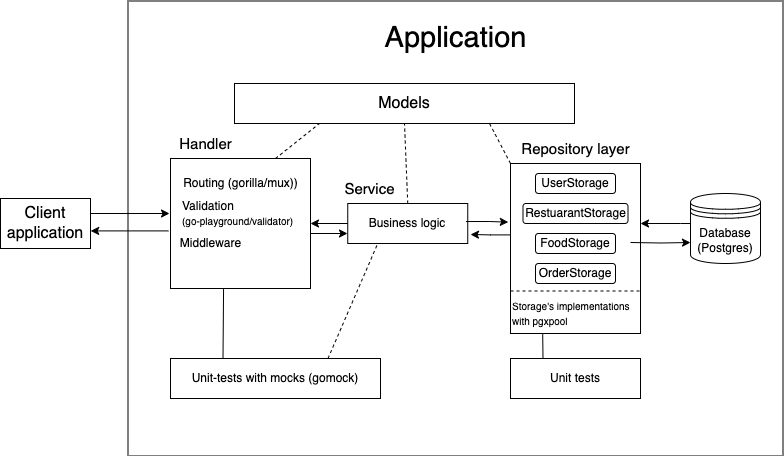

The diagram above was exported from draw.io. Its source (the exported page's mxGraphModel, read from the mxfile embedded in the PNG):
<mxGraphModel dx="989" dy="443" grid="1" gridSize="10" guides="1" tooltips="1" connect="1" arrows="1" fold="1" page="1" pageScale="1" pageWidth="827" pageHeight="1169" math="0" shadow="0">
  <root>
    <mxCell id="0" />
    <mxCell id="1" parent="0" />
    <mxCell id="gdc9U8eCjbfGYrA0CWf5-1" value="Database&lt;br&gt;(Postgres)" style="shape=datastore;whiteSpace=wrap;html=1;fillColor=none;" parent="1" vertex="1">
      <mxGeometry x="700" y="380" width="70" height="70" as="geometry" />
    </mxCell>
    <mxCell id="gdc9U8eCjbfGYrA0CWf5-19" style="edgeStyle=orthogonalEdgeStyle;rounded=0;orthogonalLoop=1;jettySize=auto;html=1;entryX=0;entryY=0.7;entryDx=0;entryDy=0;" parent="1" target="gdc9U8eCjbfGYrA0CWf5-1" edge="1">
      <mxGeometry relative="1" as="geometry">
        <mxPoint x="640" y="429" as="sourcePoint" />
      </mxGeometry>
    </mxCell>
    <mxCell id="gdc9U8eCjbfGYrA0CWf5-29" style="edgeStyle=orthogonalEdgeStyle;rounded=0;orthogonalLoop=1;jettySize=auto;html=1;exitX=0.002;exitY=0.42;exitDx=0;exitDy=0;exitPerimeter=0;" parent="1" source="gdc9U8eCjbfGYrA0CWf5-5" edge="1">
      <mxGeometry relative="1" as="geometry">
        <mxPoint x="480" y="421" as="targetPoint" />
      </mxGeometry>
    </mxCell>
    <mxCell id="gdc9U8eCjbfGYrA0CWf5-5" value="" style="rounded=0;whiteSpace=wrap;html=1;fillColor=none;" parent="1" vertex="1">
      <mxGeometry x="520" y="350" width="130" height="170" as="geometry" />
    </mxCell>
    <mxCell id="gdc9U8eCjbfGYrA0CWf5-6" value="UserStorage" style="rounded=1;whiteSpace=wrap;html=1;fillColor=none;" parent="1" vertex="1">
      <mxGeometry x="545" y="360" width="80" height="20" as="geometry" />
    </mxCell>
    <mxCell id="gdc9U8eCjbfGYrA0CWf5-12" style="edgeStyle=orthogonalEdgeStyle;rounded=0;orthogonalLoop=1;jettySize=auto;html=1;exitX=0;exitY=0.3;exitDx=0;exitDy=0;" parent="1" source="gdc9U8eCjbfGYrA0CWf5-1" edge="1">
      <mxGeometry relative="1" as="geometry">
        <mxPoint x="650" y="410" as="targetPoint" />
        <Array as="points">
          <mxPoint x="690" y="410" />
          <mxPoint x="640" y="410" />
        </Array>
      </mxGeometry>
    </mxCell>
    <mxCell id="gdc9U8eCjbfGYrA0CWf5-13" value="RestuarantStorage" style="rounded=1;whiteSpace=wrap;html=1;fillColor=none;" parent="1" vertex="1">
      <mxGeometry x="532.5" y="390" width="105" height="20" as="geometry" />
    </mxCell>
    <mxCell id="gdc9U8eCjbfGYrA0CWf5-14" value="FoodStorage" style="rounded=1;whiteSpace=wrap;html=1;fillColor=none;" parent="1" vertex="1">
      <mxGeometry x="545" y="420" width="80" height="20" as="geometry" />
    </mxCell>
    <mxCell id="gdc9U8eCjbfGYrA0CWf5-15" value="OrderStorage" style="rounded=1;whiteSpace=wrap;html=1;fillColor=none;" parent="1" vertex="1">
      <mxGeometry x="545" y="450" width="80" height="20" as="geometry" />
    </mxCell>
    <mxCell id="gdc9U8eCjbfGYrA0CWf5-27" style="edgeStyle=orthogonalEdgeStyle;rounded=0;orthogonalLoop=1;jettySize=auto;html=1;exitX=0.985;exitY=0.451;exitDx=0;exitDy=0;entryX=-0.017;entryY=0.345;entryDx=0;entryDy=0;exitPerimeter=0;entryPerimeter=0;" parent="1" source="gdc9U8eCjbfGYrA0CWf5-21" target="gdc9U8eCjbfGYrA0CWf5-5" edge="1">
      <mxGeometry relative="1" as="geometry" />
    </mxCell>
    <mxCell id="gdc9U8eCjbfGYrA0CWf5-69" style="edgeStyle=orthogonalEdgeStyle;rounded=0;orthogonalLoop=1;jettySize=auto;html=1;exitX=0;exitY=0.5;exitDx=0;exitDy=0;entryX=1;entryY=0.5;entryDx=0;entryDy=0;" parent="1" source="gdc9U8eCjbfGYrA0CWf5-21" target="gdc9U8eCjbfGYrA0CWf5-38" edge="1">
      <mxGeometry relative="1" as="geometry" />
    </mxCell>
    <mxCell id="gdc9U8eCjbfGYrA0CWf5-21" value="Business logic" style="rounded=0;whiteSpace=wrap;html=1;fillColor=none;" parent="1" vertex="1">
      <mxGeometry x="357.25" y="390" width="120" height="40" as="geometry" />
    </mxCell>
    <mxCell id="gdc9U8eCjbfGYrA0CWf5-26" value="&lt;span style=&quot;font-size: 15px;&quot;&gt;Service&lt;br&gt;&lt;/span&gt;" style="text;html=1;align=center;verticalAlign=middle;resizable=0;points=[];autosize=1;strokeColor=none;fillColor=none;" parent="1" vertex="1">
      <mxGeometry x="344" y="360" width="70" height="30" as="geometry" />
    </mxCell>
    <mxCell id="gdc9U8eCjbfGYrA0CWf5-32" value="&lt;font style=&quot;font-size: 10px;&quot;&gt;Storage's implementations&lt;br&gt;with pgxpool&lt;/font&gt;" style="text;html=1;align=left;verticalAlign=middle;resizable=0;points=[];autosize=1;strokeColor=none;fillColor=none;" parent="1" vertex="1">
      <mxGeometry x="520" y="480" width="140" height="40" as="geometry" />
    </mxCell>
    <mxCell id="gdc9U8eCjbfGYrA0CWf5-37" value="" style="endArrow=none;dashed=1;html=1;rounded=0;entryX=1;entryY=0.75;entryDx=0;entryDy=0;exitX=0;exitY=0.75;exitDx=0;exitDy=0;" parent="1" source="gdc9U8eCjbfGYrA0CWf5-5" target="gdc9U8eCjbfGYrA0CWf5-5" edge="1">
      <mxGeometry width="50" height="50" relative="1" as="geometry">
        <mxPoint x="560" y="540" as="sourcePoint" />
        <mxPoint x="610" y="490" as="targetPoint" />
      </mxGeometry>
    </mxCell>
    <mxCell id="gdc9U8eCjbfGYrA0CWf5-66" style="edgeStyle=orthogonalEdgeStyle;rounded=0;orthogonalLoop=1;jettySize=auto;html=1;" parent="1" source="gdc9U8eCjbfGYrA0CWf5-38" edge="1">
      <mxGeometry relative="1" as="geometry">
        <mxPoint x="357" y="420" as="targetPoint" />
        <Array as="points">
          <mxPoint x="357" y="420" />
        </Array>
      </mxGeometry>
    </mxCell>
    <mxCell id="gdc9U8eCjbfGYrA0CWf5-77" style="edgeStyle=orthogonalEdgeStyle;rounded=0;orthogonalLoop=1;jettySize=auto;html=1;exitX=-0.027;exitY=0.08;exitDx=0;exitDy=0;entryX=1.002;entryY=0.648;entryDx=0;entryDy=0;exitPerimeter=0;entryPerimeter=0;" parent="1" source="gdc9U8eCjbfGYrA0CWf5-44" target="gdc9U8eCjbfGYrA0CWf5-72" edge="1">
      <mxGeometry relative="1" as="geometry" />
    </mxCell>
    <mxCell id="gdc9U8eCjbfGYrA0CWf5-38" value="" style="rounded=0;whiteSpace=wrap;html=1;fillColor=none;" parent="1" vertex="1">
      <mxGeometry x="180" y="345" width="140" height="130" as="geometry" />
    </mxCell>
    <mxCell id="gdc9U8eCjbfGYrA0CWf5-40" value="&lt;span style=&quot;font-size: 15px;&quot;&gt;Handler&lt;br&gt;&lt;/span&gt;" style="text;html=1;align=center;verticalAlign=middle;resizable=0;points=[];autosize=1;strokeColor=none;fillColor=none;" parent="1" vertex="1">
      <mxGeometry x="175" y="315" width="80" height="30" as="geometry" />
    </mxCell>
    <mxCell id="gdc9U8eCjbfGYrA0CWf5-42" value="Routing (gorilla/mux))" style="text;html=1;align=center;verticalAlign=middle;resizable=0;points=[];autosize=1;strokeColor=none;fillColor=none;" parent="1" vertex="1">
      <mxGeometry x="180" y="355" width="140" height="30" as="geometry" />
    </mxCell>
    <mxCell id="gdc9U8eCjbfGYrA0CWf5-43" value="Validation&lt;br&gt;&lt;font style=&quot;font-size: 10px;&quot;&gt;(go-playground/validator)&lt;/font&gt;" style="text;html=1;align=left;verticalAlign=middle;resizable=0;points=[];autosize=1;strokeColor=none;fillColor=none;" parent="1" vertex="1">
      <mxGeometry x="190" y="380" width="130" height="40" as="geometry" />
    </mxCell>
    <mxCell id="gdc9U8eCjbfGYrA0CWf5-44" value="Middleware" style="text;html=1;align=center;verticalAlign=middle;resizable=0;points=[];autosize=1;strokeColor=none;fillColor=none;" parent="1" vertex="1">
      <mxGeometry x="180" y="415" width="80" height="30" as="geometry" />
    </mxCell>
    <mxCell id="gdc9U8eCjbfGYrA0CWf5-46" value="" style="endArrow=none;dashed=1;html=1;rounded=0;exitX=0.75;exitY=0;exitDx=0;exitDy=0;entryX=0.25;entryY=1;entryDx=0;entryDy=0;" parent="1" source="gdc9U8eCjbfGYrA0CWf5-38" target="gdc9U8eCjbfGYrA0CWf5-47" edge="1">
      <mxGeometry width="50" height="50" relative="1" as="geometry">
        <mxPoint x="270" y="340" as="sourcePoint" />
        <mxPoint x="330" y="330" as="targetPoint" />
      </mxGeometry>
    </mxCell>
    <mxCell id="gdc9U8eCjbfGYrA0CWf5-47" value="&lt;font style=&quot;font-size: 16px;&quot;&gt;Models&lt;/font&gt;" style="rounded=0;whiteSpace=wrap;html=1;fillColor=none;" parent="1" vertex="1">
      <mxGeometry x="244" y="270" width="340" height="40" as="geometry" />
    </mxCell>
    <mxCell id="gdc9U8eCjbfGYrA0CWf5-48" value="" style="endArrow=none;dashed=1;html=1;rounded=0;entryX=0.5;entryY=1;entryDx=0;entryDy=0;exitX=0.5;exitY=0;exitDx=0;exitDy=0;" parent="1" source="gdc9U8eCjbfGYrA0CWf5-21" target="gdc9U8eCjbfGYrA0CWf5-47" edge="1">
      <mxGeometry width="50" height="50" relative="1" as="geometry">
        <mxPoint x="420" y="385" as="sourcePoint" />
        <mxPoint x="490.71067811865476" y="335" as="targetPoint" />
      </mxGeometry>
    </mxCell>
    <mxCell id="gdc9U8eCjbfGYrA0CWf5-49" value="" style="endArrow=none;dashed=1;html=1;rounded=0;entryX=0.75;entryY=1;entryDx=0;entryDy=0;exitX=0;exitY=0;exitDx=0;exitDy=0;" parent="1" source="gdc9U8eCjbfGYrA0CWf5-5" target="gdc9U8eCjbfGYrA0CWf5-47" edge="1">
      <mxGeometry width="50" height="50" relative="1" as="geometry">
        <mxPoint x="470" y="370" as="sourcePoint" />
        <mxPoint x="520" y="320" as="targetPoint" />
        <Array as="points" />
      </mxGeometry>
    </mxCell>
    <mxCell id="gdc9U8eCjbfGYrA0CWf5-50" value="" style="endArrow=none;dashed=1;html=1;rounded=0;entryX=0.75;entryY=1;entryDx=0;entryDy=0;exitX=0.25;exitY=0;exitDx=0;exitDy=0;" parent="1" source="gdc9U8eCjbfGYrA0CWf5-5" target="gdc9U8eCjbfGYrA0CWf5-16" edge="1">
      <mxGeometry width="50" height="50" relative="1" as="geometry">
        <mxPoint x="553" y="350" as="sourcePoint" />
        <mxPoint x="499" y="310" as="targetPoint" />
      </mxGeometry>
    </mxCell>
    <mxCell id="gdc9U8eCjbfGYrA0CWf5-16" value="&lt;font style=&quot;font-size: 15px;&quot;&gt;Repository layer&lt;/font&gt;" style="text;html=1;align=center;verticalAlign=middle;resizable=0;points=[];autosize=1;strokeColor=none;fillColor=none;" parent="1" vertex="1">
      <mxGeometry x="520" y="320" width="130" height="30" as="geometry" />
    </mxCell>
    <mxCell id="gdc9U8eCjbfGYrA0CWf5-54" value="Unit-tests with mocks (gomock)" style="rounded=0;whiteSpace=wrap;html=1;fillColor=none;" parent="1" vertex="1">
      <mxGeometry x="180" y="545" width="210" height="40" as="geometry" />
    </mxCell>
    <mxCell id="gdc9U8eCjbfGYrA0CWf5-55" value="" style="endArrow=none;html=1;rounded=0;exitX=0.25;exitY=0;exitDx=0;exitDy=0;entryX=0.379;entryY=1.005;entryDx=0;entryDy=0;entryPerimeter=0;" parent="1" source="gdc9U8eCjbfGYrA0CWf5-54" target="gdc9U8eCjbfGYrA0CWf5-38" edge="1">
      <mxGeometry width="50" height="50" relative="1" as="geometry">
        <mxPoint x="244" y="520" as="sourcePoint" />
        <mxPoint x="239" y="480" as="targetPoint" />
      </mxGeometry>
    </mxCell>
    <mxCell id="gdc9U8eCjbfGYrA0CWf5-56" value="" style="endArrow=none;dashed=1;html=1;rounded=0;exitX=0.75;exitY=0;exitDx=0;exitDy=0;entryX=0.25;entryY=1;entryDx=0;entryDy=0;" parent="1" source="gdc9U8eCjbfGYrA0CWf5-54" target="gdc9U8eCjbfGYrA0CWf5-21" edge="1">
      <mxGeometry width="50" height="50" relative="1" as="geometry">
        <mxPoint x="320" y="525" as="sourcePoint" />
        <mxPoint x="370" y="475" as="targetPoint" />
      </mxGeometry>
    </mxCell>
    <mxCell id="gdc9U8eCjbfGYrA0CWf5-57" value="Unit tests" style="rounded=0;whiteSpace=wrap;html=1;fillColor=none;" parent="1" vertex="1">
      <mxGeometry x="520" y="545" width="130" height="40" as="geometry" />
    </mxCell>
    <mxCell id="gdc9U8eCjbfGYrA0CWf5-60" value="" style="endArrow=none;html=1;rounded=0;exitX=0.25;exitY=0;exitDx=0;exitDy=0;entryX=0.23;entryY=1.015;entryDx=0;entryDy=0;entryPerimeter=0;" parent="1" source="gdc9U8eCjbfGYrA0CWf5-57" target="gdc9U8eCjbfGYrA0CWf5-32" edge="1">
      <mxGeometry width="50" height="50" relative="1" as="geometry">
        <mxPoint x="370" y="450" as="sourcePoint" />
        <mxPoint x="420" y="400" as="targetPoint" />
      </mxGeometry>
    </mxCell>
    <mxCell id="gdc9U8eCjbfGYrA0CWf5-62" value="&lt;font style=&quot;font-size: 29px;&quot;&gt;Application&lt;/font&gt;" style="text;html=1;align=center;verticalAlign=middle;resizable=0;points=[];autosize=1;strokeColor=none;fillColor=none;" parent="1" vertex="1">
      <mxGeometry x="380" y="200" width="170" height="50" as="geometry" />
    </mxCell>
    <mxCell id="gdc9U8eCjbfGYrA0CWf5-72" value="&lt;font style=&quot;font-size: 16px;&quot;&gt;Client&lt;br&gt;application&lt;/font&gt;" style="rounded=0;whiteSpace=wrap;html=1;fillColor=none;" parent="1" vertex="1">
      <mxGeometry x="10" y="385" width="90" height="50" as="geometry" />
    </mxCell>
    <mxCell id="gdc9U8eCjbfGYrA0CWf5-73" style="edgeStyle=orthogonalEdgeStyle;rounded=0;orthogonalLoop=1;jettySize=auto;html=1;exitX=1;exitY=0.5;exitDx=0;exitDy=0;" parent="1" source="gdc9U8eCjbfGYrA0CWf5-72" edge="1">
      <mxGeometry relative="1" as="geometry">
        <mxPoint x="179" y="400" as="targetPoint" />
        <Array as="points">
          <mxPoint x="100" y="400" />
          <mxPoint x="179" y="400" />
        </Array>
      </mxGeometry>
    </mxCell>
    <mxCell id="gdc9U8eCjbfGYrA0CWf5-78" value="" style="rounded=0;whiteSpace=wrap;html=1;fillColor=none;" parent="1" vertex="1">
      <mxGeometry x="137.5" y="187.5" width="655" height="455" as="geometry" />
    </mxCell>
  </root>
</mxGraphModel>